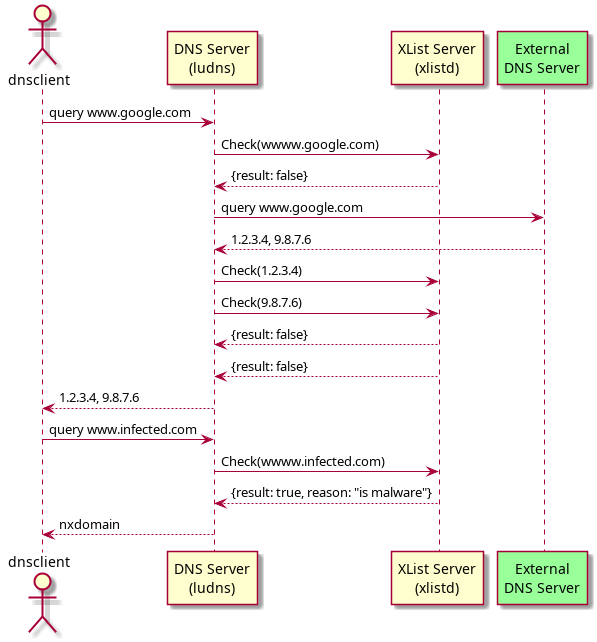

The diagram above was rendered by PlantUML. Its source (embedded in the PNG):
@startuml
actor dnsclient
participant "DNS Server\n(ludns)" as dnsserver
participant "XList Server\n(xlistd)" as xlist
participant "External\nDNS Server" as dnsext #99FF99

dnsclient -> dnsserver: query www.google.com
dnsserver -> xlist: Check(wwww.google.com)
xlist --> dnsserver: {result: false}
dnsserver -> dnsext: query www.google.com
dnsext --> dnsserver: 1.2.3.4, 9.8.7.6
dnsserver -> xlist: Check(1.2.3.4)
dnsserver -> xlist: Check(9.8.7.6)
xlist --> dnsserver: {result: false}
xlist --> dnsserver: {result: false}
dnsserver --> dnsclient: 1.2.3.4, 9.8.7.6

dnsclient -> dnsserver: query www.infected.com
dnsserver -> xlist: Check(wwww.infected.com)
xlist --> dnsserver:  {result: true, reason: "is malware"}
dnsserver --> dnsclient: nxdomain
@enduml